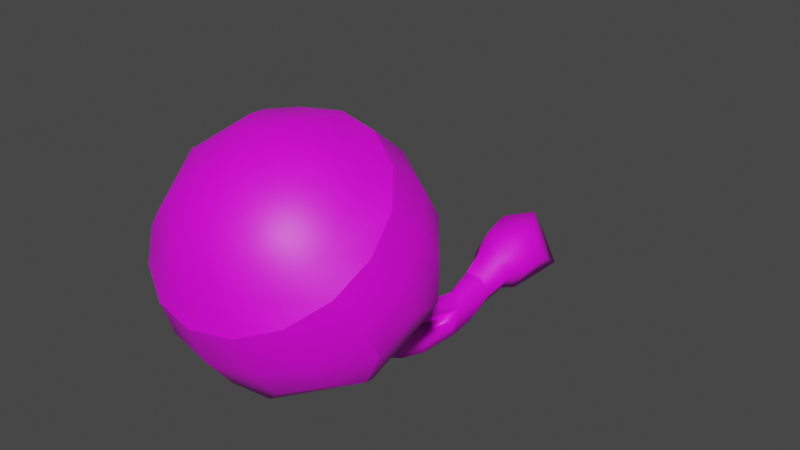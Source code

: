 # Source: FE_leaf_28-09.blend  (saved by Blender 3.0.42; exported with 4.5.12 LTS)
import bpy
from mathutils import Matrix  # noqa: F401  (used for matrix-valued properties, if any)

bpy.ops.wm.read_factory_settings(use_empty=True)
scene = bpy.context.scene
scene.name = 'Scene'

# ---- collections
col_collection = bpy.data.collections.new('Collection'); scene.collection.children.link(col_collection)

# ---- images (referenced by path relative to the original .blend; pixels are not part of the script)
import os
ASSET_DIR = os.environ.get("B2B_ASSET_DIR", "")  # directory of the original .blend (textures are referenced by path, not embedded)
HERE = os.path.dirname(os.path.abspath(__file__))  # packed textures are extracted next to this script under _unpacked/

def load_image(name, relpath, width, height, colorspace="sRGB"):
    """Load a texture the original file referenced (path relative to the .blend, or extracted next to this script)."""
    p = next((c for c in (os.path.join(HERE, relpath), os.path.join(ASSET_DIR, relpath)) if relpath and os.path.exists(c)), "")
    if p:
        img = bpy.data.images.load(p, check_existing=True)
        img.name = name
    else:  # same state as the original file: an image datablock whose file is absent (Cycles renders it pink)
        img = bpy.data.images.new(name, width, height)
        img.source = "FILE"
        img.filepath = "//" + (relpath or name)
    img.colorspace_settings.name = colorspace
    return img
img_fe_leaf_28__tintmask_rw4_dds_001 = load_image('FE_leaf_28__tintMask.rw4.dds.001', 'FE_leaf_28__tintMask.rw4.dds', 1024, 1024, 'sRGB')

# ---- materials (node trees are filled in below, after node groups)
mat_material_001 = bpy.data.materials.new('Material.001')
mat_material_001.use_transparent_shadow = False

# ---- material node trees
mat_material_001.use_nodes = True; mat_material_001.node_tree.nodes.clear()
_N = mat_material_001.node_tree.nodes; _L = mat_material_001.node_tree.links
n0 = _N.new('ShaderNodeBsdfPrincipled'); n0.name = 'Principled BSDF'; n0.location = (10, 300)
n0.distribution = 'GGX'
n0.subsurface_method = 'RANDOM_WALK_SKIN'
n0.inputs[3].default_value = 1.45
n0.inputs[27].default_value = (0.0, 0.0, 0.0, 1.0)
n0.inputs[28].default_value = 1.0
n1 = _N.new('ShaderNodeOutputMaterial'); n1.name = 'Material Output'; n1.location = (300, 300)
n2 = _N.new('ShaderNodeTexImage'); n2.name = 'Image Texture'; n2.location = (-280, 275)
n2.image = img_fe_leaf_28__tintmask_rw4_dds_001
_L.new(n0.outputs[0], n1.inputs[0])
_L.new(n2.outputs[0], n0.inputs[0])
n1.is_active_output = True

# ---- world
world_world = bpy.data.worlds.new('World'); scene.world = world_world
world_world.use_nodes = True; world_world.node_tree.nodes.clear()
_N = world_world.node_tree.nodes; _L = world_world.node_tree.links
n0 = _N.new('ShaderNodeOutputWorld'); n0.name = 'World Output'; n0.location = (300, 300)
n1 = _N.new('ShaderNodeBackground'); n1.name = 'Background'; n1.location = (10, 300)
n1.inputs[0].default_value = (0.05088, 0.05088, 0.05088, 1.0)
_L.new(n1.outputs[0], n0.inputs[0])
n0.is_active_output = True
world_world.color = (0.05088, 0.05088, 0.05088)
world_world.use_sun_shadow = False
world_world.sun_shadow_jitter_overblur = 0.0

# ---- meshes
me_0x07631a3d_gmdl_001 = bpy.data.meshes.new('0x07631A3D.gmdl.001')
me_0x07631a3d_gmdl_001.from_pydata([(0.001045, -1.384, 0.8062), (0.09173, -1.466, 0.6989), (0.1619, -1.38, 0.7595), (-0.0322, -1.486, 0.6847), (-0.1373, -1.429, 0.7252), (-0.1619, -1.327, 0.7966), (-0.09172, -1.242, 0.8572), (0.03221, -1.221, 0.8715), (0.1373, -1.279, 0.831), (0.1419, -1.498, 0.6144), (0.2504, -1.365, 0.7082), (-0.04981, -1.529, 0.5925), (-0.2123, -1.44, 0.6551), (-0.2504, -1.284, 0.7656), (-0.1419, -1.151, 0.8593), (0.04982, -1.12, 0.8813), (0.2123, -1.209, 0.8187), (0.1802, -1.506, 0.5266), (0.3182, -1.338, 0.6457), (-0.06328, -1.546, 0.4987), (-0.2697, -1.433, 0.5782), (-0.3182, -1.234, 0.7187), (-0.1802, -1.066, 0.8377), (0.06329, -1.026, 0.8657), (0.2697, -1.139, 0.7861), (0.2695, -1.46, 0.4612), (0.3521, -1.359, 0.5325), (0.1459, -1.527, 0.4135), (7.401e-06, -1.551, 0.3968), (-0.1459, -1.527, 0.4135), (-0.2695, -1.46, 0.4612), (-0.3521, -1.359, 0.5325), (-0.3811, -1.24, 0.6166), (-0.3521, -1.121, 0.7008), (-0.2695, -1.02, 0.7721), (-0.1459, -0.952, 0.8197), (5.359e-06, -0.9283, 0.8365), (0.1459, -0.952, 0.8197), (0.2695, -1.02, 0.7721), (0.3521, -1.121, 0.7008), (0.3812, -1.24, 0.6166), (0.3521, -1.359, 0.5325), (0.2695, -1.46, 0.4612), (0.2954, -1.402, 0.3348), (0.386, -1.292, 0.4129), (0.1459, -1.527, 0.4135), (0.1599, -1.476, 0.2825), (7.401e-06, -1.551, 0.3968), (6.862e-06, -1.502, 0.2642), (-0.1459, -1.527, 0.4135), (-0.1599, -1.476, 0.2825), (-0.2695, -1.46, 0.4612), (-0.2954, -1.402, 0.3348), (-0.3521, -1.359, 0.5325), (-0.3859, -1.292, 0.4129), (-0.3811, -1.24, 0.6166), (-0.4177, -1.161, 0.5051), (-0.3521, -1.121, 0.7008), (-0.3859, -1.03, 0.5973), (-0.2695, -1.02, 0.7721), (-0.2954, -0.9197, 0.6755), (-0.1459, -0.952, 0.8197), (-0.1599, -0.8457, 0.7277), (5.359e-06, -0.9283, 0.8365), (4.452e-06, -0.8197, 0.7461), (0.1459, -0.952, 0.8197), (0.1599, -0.8457, 0.7277), (0.2695, -1.02, 0.7721), (0.2954, -0.9197, 0.6755), (0.3521, -1.121, 0.7008), (0.386, -1.03, 0.5973), (0.3812, -1.24, 0.6166), (0.4178, -1.161, 0.5051), (0.3521, -1.359, 0.5325), (0.386, -1.292, 0.4129), (0.2916, -1.318, 0.2216), (0.3811, -1.208, 0.2988), (0.1578, -1.391, 0.17), (6.323e-06, -1.416, 0.1519), (-0.1578, -1.391, 0.17), (-0.2916, -1.318, 0.2216), (-0.381, -1.208, 0.2988), (-0.4124, -1.08, 0.3898), (-0.381, -0.9506, 0.4808), (-0.2916, -0.8413, 0.558), (-0.1578, -0.7683, 0.6096), (4.28e-06, -0.7426, 0.6277), (0.1578, -0.7683, 0.6096), (0.2916, -0.8413, 0.558), (0.3811, -0.9506, 0.4808), (0.4124, -1.08, 0.3898), (0.3811, -1.208, 0.2988), (0.3304, -1.208, 0.1894), (0.07752, -1.346, 0.09198), (-0.2207, -1.298, 0.1262), (-0.3897, -1.091, 0.272), (-0.3304, -0.8476, 0.4441), (-0.07751, -0.7096, 0.5415), (0.2208, -0.7581, 0.5073), (0.3897, -0.9647, 0.3614), (0.3304, -1.208, 0.1894), (0.0672, -1.258, 0.05639), (0.2864, -1.138, 0.1409), (-0.1913, -1.216, 0.08605), (-0.3378, -1.037, 0.2125), (-0.2864, -0.8254, 0.3616), (-0.06719, -0.7058, 0.446), (0.1913, -0.7478, 0.4164), (0.3378, -0.9268, 0.29), (0.2864, -1.138, 0.1409), (0.0428, -1.104, 0.05182), (0.1824, -1.028, 0.1056), (-0.1219, -1.078, 0.07071), (-0.2151, -0.9635, 0.1512), (-0.1824, -0.829, 0.2462), (-0.04279, -0.7528, 0.3), (0.1219, -0.7795, 0.2811), (0.2152, -0.8936, 0.2006), (0.1824, -1.028, 0.1056), (-0.002193, -0.9, 0.1357), (-0.002193, -0.9, 0.1357), (-0.002193, -0.9, 0.1357), (-0.0008756, -0.3738, -0.1539), (-0.03274, -0.212, -0.1222), (0.0306, -0.212, -0.1222), (-0.05981, -0.3443, -0.1298), (-0.06441, -0.2285, -0.06852), (-0.04118, -0.3734, -0.07127), (-0.03274, -0.2469, -0.008591), (-0.001194, -0.3555, -0.0235), (0.0306, -0.2469, -0.008592), (0.03859, -0.375, -0.0719), (0.06227, -0.2285, -0.06852), (0.05829, -0.3391, -0.1298), (0.0306, -0.212, -0.1222), (-0.03274, -0.212, -0.1222), (-0.04214, -0.1224, -0.1004), (0.04032, -0.1224, -0.1004), (-0.03274, -0.212, -0.1222), (-0.06441, -0.2285, -0.06852), (-0.08337, -0.1354, -0.02885), (-0.04214, -0.1224, -0.1004), (-0.03274, -0.2469, -0.008591), (-0.04214, -0.1485, 0.0427), (-0.03274, -0.2469, -0.008591), (0.0306, -0.2469, -0.008592), (0.04032, -0.1485, 0.0427), (0.06227, -0.2285, -0.06852), (0.08156, -0.1354, -0.02885), (0.05773, -0.0596, -0.1185), (-0.0592, -0.0596, -0.1185), (-0.06532, 0.02438, -0.1176), (0.0642, 0.02438, -0.1176), (-0.0592, -0.0596, -0.1185), (-0.1177, -0.0665, -0.01652), (-0.1301, 0.02463, -0.004192), (-0.06532, 0.02438, -0.1176), (-0.0592, -0.0734, 0.08548), (-0.06532, 0.02488, 0.1092), (0.05773, -0.0734, 0.08548), (0.0642, 0.02488, 0.1092), (0.1162, -0.0665, -0.01652), (0.129, 0.02463, -0.004194), (-0.1056, 0.1389, -0.07881), (0.1054, 0.1389, -0.07881), (-0.1056, 0.1389, -0.07881), (-0.00011, 0.1393, 0.1044), (0.0001273, 0.2179, -0.01879), (-0.00011, 0.1393, 0.1044), (-0.05489, -0.4536, -0.08507), (-0.07129, -0.4509, -0.1387), (-0.0212, -0.458, -0.154), (0.03796, -0.4584, -0.04958), (-0.0007085, -0.4501, -0.005412), (-0.03936, -0.4578, -0.04674), (0.02661, -0.458, -0.1404), (0.06966, -0.4525, -0.1315), (0.06012, -0.4537, -0.08807), (0.001544, -0.4639, -0.09641), (-0.1488, -0.9659, 0.1421), (-0.1669, -1.015, 0.08568), (-0.1266, -1.122, 0.2481), (-0.09551, -1.037, 0.07558), (-0.07713, -0.9841, 0.13), (0.05728, -0.8541, 0.2443), (0.001318, -0.8007, 0.2824), (0.0009172, -0.9536, 0.3681), (0.001318, -0.8007, 0.2824), (-0.05456, -0.8506, 0.2468), (0.0009172, -0.9536, 0.3681), (0.001388, -0.9083, 0.2066), (0.05728, -0.8541, 0.2443), (0.09363, -1.02, 0.1005), (0.1552, -1.006, 0.1054), (0.1193, -1.105, 0.2611), (0.1418, -0.9594, 0.1492), (0.07808, -0.9723, 0.1453), (0.0442, -0.6524, -0.1104), (0.08613, -0.6449, -0.1033), (0.1026, -0.7809, -0.04846), (0.06187, -0.7892, -0.054), (0.07694, -0.6338, -0.06203), (0.09373, -0.7615, -0.01141), (0.03354, -0.641, -0.06817), (0.05154, -0.7693, -0.01608), (0.03747, -0.6181, 0.002053), (-0.0004033, -0.5985, 0.04165), (5.542e-05, -0.6905, 0.1059), (0.03776, -0.7174, 0.07104), (-0.03822, -0.6168, 0.004599), (-0.03759, -0.7157, 0.07328), (-0.000367, -0.6382, -0.03756), (0.0001009, -0.7448, 0.03621), (-0.07322, -0.6335, -0.06254), (-0.08875, -0.6459, -0.1128), (-0.1088, -0.7848, -0.0608), (-0.09307, -0.7612, -0.01348), (-0.04096, -0.6563, -0.1254), (-0.06023, -0.7976, -0.07149), (-0.0285, -0.6456, -0.07633), (-0.04766, -0.7759, -0.02508), (-0.1362, -0.9129, 0.00638), (-0.1187, -0.8754, 0.05256), (-0.08194, -0.9291, -0.002829), (-0.06795, -0.8938, 0.04268), (0.1279, -0.907, 0.03085), (0.08194, -0.9172, 0.02631), (0.1179, -0.8764, 0.06709), (0.07032, -0.8858, 0.06339), (0.0006503, -0.7558, 0.1936), (0.04376, -0.7938, 0.1605), (-0.04238, -0.7913, 0.1626), (0.0007049, -0.8324, 0.1275)], [], [(0, 1, 2), (0, 3, 1), (0, 4, 3), (0, 5, 4), (0, 6, 5), (0, 7, 6), (0, 8, 7), (0, 2, 8), (9, 10, 1), (2, 1, 10), (11, 9, 3), (1, 3, 9), (12, 11, 4), (3, 4, 11), (13, 12, 5), (4, 5, 12), (14, 13, 6), (5, 6, 13), (15, 14, 7), (6, 7, 14), (16, 15, 8), (7, 8, 15), (10, 16, 2), (8, 2, 16), (17, 18, 9), (10, 9, 18), (19, 17, 11), (9, 11, 17), (20, 19, 12), (11, 12, 19), (21, 20, 13), (12, 13, 20), (22, 21, 14), (13, 14, 21), (23, 22, 15), (14, 15, 22), (24, 23, 16), (15, 16, 23), (18, 24, 10), (16, 10, 24), (18, 17, 26), (17, 25, 26), (17, 27, 25), (17, 19, 27), (19, 28, 27), (19, 29, 28), (19, 20, 29), (20, 30, 29), (20, 31, 30), (20, 21, 31), (21, 32, 31), (21, 33, 32), (21, 22, 33), (22, 34, 33), (22, 35, 34), (22, 23, 35), (23, 36, 35), (23, 37, 36), (23, 24, 37), (24, 38, 37), (24, 39, 38), (24, 18, 39), (18, 40, 39), (18, 26, 40), (43, 44, 42), (41, 42, 44), (46, 43, 45), (42, 45, 43), (48, 46, 47), (45, 47, 46), (50, 48, 49), (47, 49, 48), (52, 50, 51), (49, 51, 50), (54, 52, 53), (51, 53, 52), (56, 54, 55), (53, 55, 54), (58, 56, 57), (55, 57, 56), (60, 58, 59), (57, 59, 58), (62, 60, 61), (59, 61, 60), (64, 62, 63), (61, 63, 62), (66, 64, 65), (63, 65, 64), (68, 66, 67), (65, 67, 66), (70, 68, 69), (67, 69, 68), (72, 70, 71), (69, 71, 70), (74, 72, 73), (71, 73, 72), (44, 43, 76), (43, 75, 76), (43, 46, 75), (46, 77, 75), (46, 48, 77), (48, 78, 77), (48, 50, 78), (50, 79, 78), (50, 52, 79), (52, 80, 79), (52, 54, 80), (54, 81, 80), (54, 56, 81), (56, 82, 81), (56, 58, 82), (58, 83, 82), (58, 60, 83), (60, 84, 83), (60, 62, 84), (62, 85, 84), (62, 64, 85), (64, 86, 85), (64, 66, 86), (66, 87, 86), (66, 68, 87), (68, 88, 87), (68, 70, 88), (70, 89, 88), (70, 72, 89), (72, 90, 89), (72, 74, 90), (74, 91, 90), (76, 75, 92), (93, 92, 77), (75, 77, 92), (77, 78, 93), (94, 93, 79), (78, 79, 93), (79, 80, 94), (95, 94, 81), (80, 81, 94), (81, 82, 95), (96, 95, 83), (82, 83, 95), (83, 84, 96), (97, 96, 85), (84, 85, 96), (85, 86, 97), (98, 97, 87), (86, 87, 97), (87, 88, 98), (99, 98, 89), (88, 89, 98), (89, 90, 99), (100, 99, 91), (90, 91, 99), (92, 93, 102), (93, 101, 102), (93, 94, 101), (94, 103, 101), (94, 95, 103), (95, 104, 103), (95, 96, 104), (96, 105, 104), (96, 97, 105), (97, 106, 105), (97, 98, 106), (98, 107, 106), (98, 99, 107), (99, 108, 107), (99, 100, 108), (100, 109, 108), (102, 101, 111), (101, 110, 111), (101, 103, 110), (103, 112, 110), (103, 104, 112), (104, 113, 112), (104, 105, 113), (105, 114, 113), (105, 106, 114), (106, 115, 114), (106, 107, 115), (107, 116, 115), (107, 108, 116), (108, 117, 116), (108, 109, 117), (109, 118, 117), (111, 110, 119), (110, 112, 119), (112, 113, 119), (113, 114, 119), (114, 115, 120), (115, 116, 121), (116, 117, 121), (117, 118, 121), (122, 123, 124), (125, 126, 123), (127, 128, 126), (129, 130, 128), (131, 132, 130), (133, 124, 132), (136, 137, 135), (134, 135, 137), (140, 141, 139), (138, 139, 141), (143, 140, 142), (139, 142, 140), (146, 143, 145), (144, 145, 143), (146, 145, 148), (145, 147, 148), (148, 147, 137), (147, 134, 137), (151, 152, 150), (149, 150, 152), (155, 156, 154), (153, 154, 156), (158, 155, 157), (154, 157, 155), (160, 158, 159), (157, 159, 158), (160, 159, 162), (159, 161, 162), (162, 161, 152), (161, 149, 152), (163, 164, 151), (152, 151, 164), (156, 155, 165), (165, 155, 166), (155, 158, 166), (158, 160, 166), (164, 166, 162), (160, 162, 166), (162, 152, 164), (164, 163, 167), (163, 168, 167), (166, 164, 167), (125, 170, 127), (169, 127, 170), (125, 122, 170), (122, 171, 170), (127, 126, 125), (123, 122, 125), (129, 173, 131), (172, 131, 173), (129, 127, 173), (127, 174, 173), (131, 130, 129), (128, 127, 129), (133, 176, 122), (175, 122, 176), (133, 131, 176), (131, 177, 176), (122, 124, 133), (132, 131, 133), (127, 178, 174), (178, 131, 172), (131, 178, 177), (178, 122, 175), (122, 178, 171), (178, 127, 169), (179, 180, 181), (180, 182, 181), (182, 183, 181), (183, 179, 181), (184, 185, 186), (187, 188, 189), (188, 190, 189), (190, 191, 189), (192, 193, 194), (193, 195, 194), (195, 196, 194), (196, 192, 194), (200, 197, 199), (197, 198, 199), (199, 198, 202), (198, 201, 202), (203, 204, 201), (201, 204, 202), (197, 200, 203), (203, 200, 204), (208, 205, 207), (205, 206, 207), (209, 210, 206), (206, 210, 207), (211, 212, 209), (209, 212, 210), (212, 211, 208), (211, 205, 208), (215, 216, 214), (213, 214, 216), (218, 215, 217), (214, 217, 215), (217, 219, 218), (219, 220, 218), (219, 213, 220), (213, 216, 220), (214, 213, 170), (169, 170, 213), (217, 214, 171), (170, 171, 214), (171, 178, 217), (178, 219, 217), (178, 169, 219), (169, 213, 219), (221, 222, 215), (216, 215, 222), (223, 221, 218), (215, 218, 221), (218, 220, 223), (220, 224, 223), (220, 216, 224), (216, 222, 224), (226, 200, 225), (200, 199, 225), (225, 199, 227), (199, 202, 227), (204, 228, 202), (202, 228, 227), (200, 226, 204), (204, 226, 228), (197, 175, 198), (175, 176, 198), (198, 176, 201), (176, 177, 201), (178, 203, 177), (177, 203, 201), (175, 197, 178), (178, 197, 203), (230, 208, 229), (208, 207, 229), (231, 229, 210), (207, 210, 229), (232, 231, 212), (210, 212, 231), (232, 212, 230), (212, 208, 230), (172, 173, 205), (173, 206, 205), (174, 209, 173), (173, 209, 206), (178, 211, 174), (174, 211, 209), (211, 178, 205), (178, 172, 205), (180, 179, 221), (222, 221, 179), (182, 180, 223), (221, 223, 180), (183, 182, 224), (223, 224, 182), (179, 183, 222), (224, 222, 183), (192, 226, 193), (226, 225, 193), (195, 193, 227), (225, 227, 193), (195, 227, 196), (227, 228, 196), (196, 228, 192), (228, 226, 192), (187, 191, 229), (230, 229, 191), (187, 229, 188), (229, 231, 188), (190, 188, 232), (231, 232, 188), (190, 232, 191), (232, 230, 191), (150, 149, 136), (137, 136, 149), (154, 153, 140), (141, 140, 153), (157, 154, 143), (140, 143, 154), (159, 157, 146), (143, 146, 157), (159, 146, 161), (146, 148, 161), (161, 148, 149), (148, 137, 149)])
me_0x07631a3d_gmdl_001.polygons.foreach_set('use_smooth', [True] * 378)
_uv = me_0x07631a3d_gmdl_001.uv_layers.new(name='UVMap')
_uv.uv.foreach_set('vector', [0.6834, 0.3206, 0.767, 0.1929, 0.8212, 0.2747, 0.6834, 0.3206, 0.6709, 0.1733, 0.767, 0.1929, 0.6834, 0.3206, 0.589, 0.2274, 0.6709, 0.1733, 0.6834, 0.3206, 0.5694, 0.3235, 0.589, 0.2274, 0.6834, 0.3206, 0.6236, 0.4053, 0.5694, 0.3235, 0.6834, 0.3206, 0.7198, 0.4249, 0.6236, 0.4053, 0.6834, 0.3206, 0.8016, 0.3708, 0.7198, 0.4249, 0.6834, 0.3206, 0.8212, 0.2747, 0.8016, 0.3708, 0.7983, 0.1454, 0.8761, 0.2629, 0.767, 0.1929, 0.8212, 0.2747, 0.767, 0.1929, 0.8761, 0.2629, 0.6601, 0.1173, 0.7983, 0.1454, 0.6709, 0.1733, 0.767, 0.1929, 0.6709, 0.1733, 0.7983, 0.1454, 0.5424, 0.195, 0.6601, 0.1173, 0.589, 0.2274, 0.6709, 0.1733, 0.589, 0.2274, 0.6601, 0.1173, 0.5143, 0.3331, 0.5424, 0.195, 0.5694, 0.3235, 0.589, 0.2274, 0.5694, 0.3235, 0.5424, 0.195, 0.5921, 0.4506, 0.5143, 0.3331, 0.6236, 0.4053, 0.5694, 0.3235, 0.6236, 0.4053, 0.5143, 0.3331, 0.7303, 0.4788, 0.5921, 0.4506, 0.7198, 0.4249, 0.6236, 0.4053, 0.7198, 0.4249, 0.5921, 0.4506, 0.848, 0.401, 0.7303, 0.4788, 0.8016, 0.3708, 0.7198, 0.4249, 0.8016, 0.3708, 0.7303, 0.4788, 0.8761, 0.2629, 0.848, 0.401, 0.8212, 0.2747, 0.8016, 0.3708, 0.8212, 0.2747, 0.848, 0.401, 0.8243, 0.1052, 0.9219, 0.2525, 0.7983, 0.1454, 0.8761, 0.2629, 0.7983, 0.1454, 0.9219, 0.2525, 0.651, 0.06993, 0.8243, 0.1052, 0.6601, 0.1173, 0.7983, 0.1454, 0.6601, 0.1173, 0.8243, 0.1052, 0.5035, 0.1674, 0.651, 0.06993, 0.5424, 0.195, 0.6601, 0.1173, 0.5424, 0.195, 0.651, 0.06993, 0.4682, 0.3406, 0.5035, 0.1674, 0.5143, 0.3331, 0.5424, 0.195, 0.5143, 0.3331, 0.5035, 0.1674, 0.5658, 0.488, 0.4682, 0.3406, 0.5921, 0.4506, 0.5143, 0.3331, 0.5921, 0.4506, 0.4682, 0.3406, 0.7391, 0.5232, 0.5658, 0.488, 0.7303, 0.4788, 0.5921, 0.4506, 0.7303, 0.4788, 0.5658, 0.488, 0.8866, 0.4257, 0.7391, 0.5232, 0.848, 0.401, 0.7303, 0.4788, 0.848, 0.401, 0.7391, 0.5232, 0.9219, 0.2525, 0.8866, 0.4257, 0.8761, 0.2629, 0.848, 0.401, 0.8761, 0.2629, 0.8866, 0.4257, 0.9219, 0.2525, 0.8243, 0.1052, 0.9462, 0.1922, 0.8243, 0.1052, 0.8877, 0.1039, 0.9462, 0.1922, 0.8243, 0.1052, 0.7999, 0.04469, 0.8877, 0.1039, 0.8243, 0.1052, 0.651, 0.06993, 0.7999, 0.04469, 0.651, 0.06993, 0.6961, 0.02358, 0.7999, 0.04469, 0.651, 0.06993, 0.5921, 0.04377, 0.6961, 0.02358, 0.651, 0.06993, 0.5035, 0.1674, 0.5921, 0.04377, 0.5035, 0.1674, 0.5037, 0.1022, 0.5921, 0.04377, 0.5035, 0.1674, 0.4445, 0.1899, 0.5037, 0.1022, 0.5035, 0.1674, 0.4682, 0.3406, 0.4445, 0.1899, 0.4682, 0.3406, 0.4233, 0.2936, 0.4445, 0.1899, 0.4682, 0.3406, 0.4435, 0.3976, 0.4233, 0.2936, 0.4682, 0.3406, 0.5658, 0.488, 0.4435, 0.3976, 0.5658, 0.488, 0.502, 0.4858, 0.4435, 0.3976, 0.5658, 0.488, 0.5898, 0.545, 0.502, 0.4858, 0.5658, 0.488, 0.7391, 0.5232, 0.5898, 0.545, 0.7391, 0.5232, 0.6936, 0.5661, 0.5898, 0.545, 0.7391, 0.5232, 0.7976, 0.546, 0.6936, 0.5661, 0.7391, 0.5232, 0.8866, 0.4257, 0.7976, 0.546, 0.8866, 0.4257, 0.886, 0.4875, 0.7976, 0.546, 0.8866, 0.4257, 0.9452, 0.3998, 0.886, 0.4875, 0.8866, 0.4257, 0.9219, 0.2525, 0.9452, 0.3998, 0.9219, 0.2525, 0.9664, 0.2961, 0.9452, 0.3998, 0.9219, 0.2525, 0.9462, 0.1922, 0.9664, 0.2961, 0.3871, 0.6611, 0.3472, 0.6611, 0.3871, 0.5928, 0.3472, 0.5928, 0.3871, 0.5928, 0.3472, 0.6611, 0.427, 0.6611, 0.3871, 0.6611, 0.427, 0.5928, 0.3871, 0.5928, 0.427, 0.5928, 0.3871, 0.6611, 0.4668, 0.6611, 0.427, 0.6611, 0.4668, 0.5928, 0.427, 0.5928, 0.4668, 0.5928, 0.427, 0.6611, 0.5067, 0.6611, 0.4668, 0.6611, 0.5067, 0.5928, 0.4668, 0.5928, 0.5067, 0.5928, 0.4668, 0.6611, 0.5465, 0.6611, 0.5067, 0.6611, 0.5465, 0.5928, 0.5067, 0.5928, 0.5465, 0.5928, 0.5067, 0.6611, 0.5864, 0.6611, 0.5465, 0.6611, 0.5864, 0.5928, 0.5465, 0.5928, 0.5864, 0.5928, 0.5465, 0.6611, 0.6263, 0.6611, 0.5864, 0.6611, 0.6263, 0.5928, 0.5864, 0.5928, 0.6263, 0.5928, 0.5864, 0.6611, 0.6661, 0.6611, 0.6263, 0.6611, 0.6661, 0.5928, 0.6263, 0.5928, 0.6661, 0.5928, 0.6263, 0.6611, 0.706, 0.6611, 0.6661, 0.6611, 0.706, 0.5928, 0.6661, 0.5928, 0.706, 0.5928, 0.6661, 0.6611, 0.7458, 0.6611, 0.706, 0.6611, 0.7458, 0.5928, 0.706, 0.5928, 0.7458, 0.5928, 0.706, 0.6611, 0.7857, 0.6611, 0.7458, 0.6611, 0.7857, 0.5928, 0.7458, 0.5928, 0.7857, 0.5928, 0.7458, 0.6611, 0.8255, 0.6611, 0.7857, 0.6611, 0.8255, 0.5928, 0.7857, 0.5928, 0.8255, 0.5928, 0.7857, 0.6611, 0.8654, 0.6611, 0.8255, 0.6611, 0.8654, 0.5928, 0.8255, 0.5928, 0.8654, 0.5928, 0.8255, 0.6611, 0.9053, 0.6611, 0.8654, 0.6611, 0.9053, 0.5928, 0.8654, 0.5928, 0.9053, 0.5928, 0.8654, 0.6611, 0.9451, 0.6611, 0.9053, 0.6611, 0.9451, 0.5928, 0.9053, 0.5928, 0.9451, 0.5928, 0.9053, 0.6611, 0.985, 0.6611, 0.9451, 0.6611, 0.985, 0.5928, 0.9451, 0.5928, 0.985, 0.5928, 0.9451, 0.6611, 0.3472, 0.6611, 0.3871, 0.6611, 0.3472, 0.7294, 0.3871, 0.6611, 0.3871, 0.7294, 0.3472, 0.7294, 0.3871, 0.6611, 0.427, 0.6611, 0.3871, 0.7294, 0.427, 0.6611, 0.427, 0.7294, 0.3871, 0.7294, 0.427, 0.6611, 0.4668, 0.6611, 0.427, 0.7294, 0.4668, 0.6611, 0.4668, 0.7294, 0.427, 0.7294, 0.4668, 0.6611, 0.5067, 0.6611, 0.4668, 0.7294, 0.5067, 0.6611, 0.5067, 0.7294, 0.4668, 0.7294, 0.5067, 0.6611, 0.5465, 0.6611, 0.5067, 0.7294, 0.5465, 0.6611, 0.5465, 0.7294, 0.5067, 0.7294, 0.5465, 0.6611, 0.5864, 0.6611, 0.5465, 0.7294, 0.5864, 0.6611, 0.5864, 0.7294, 0.5465, 0.7294, 0.5864, 0.6611, 0.6263, 0.6611, 0.5864, 0.7294, 0.6263, 0.6611, 0.6263, 0.7294, 0.5864, 0.7294, 0.6263, 0.6611, 0.6661, 0.6611, 0.6263, 0.7294, 0.6661, 0.6611, 0.6661, 0.7294, 0.6263, 0.7294, 0.6661, 0.6611, 0.706, 0.6611, 0.6661, 0.7294, 0.706, 0.6611, 0.706, 0.7294, 0.6661, 0.7294, 0.706, 0.6611, 0.7458, 0.6611, 0.706, 0.7294, 0.7458, 0.6611, 0.7458, 0.7294, 0.706, 0.7294, 0.7458, 0.6611, 0.7857, 0.6611, 0.7458, 0.7294, 0.7857, 0.6611, 0.7857, 0.7294, 0.7458, 0.7294, 0.7857, 0.6611, 0.8255, 0.6611, 0.7857, 0.7294, 0.8255, 0.6611, 0.8255, 0.7294, 0.7857, 0.7294, 0.8255, 0.6611, 0.8654, 0.6611, 0.8255, 0.7294, 0.8654, 0.6611, 0.8654, 0.7294, 0.8255, 0.7294, 0.8654, 0.6611, 0.9053, 0.6611, 0.8654, 0.7294, 0.9053, 0.6611, 0.9053, 0.7294, 0.8654, 0.7294, 0.9053, 0.6611, 0.9451, 0.6611, 0.9053, 0.7294, 0.9451, 0.6611, 0.9451, 0.7294, 0.9053, 0.7294, 0.9451, 0.6611, 0.985, 0.6611, 0.9451, 0.7294, 0.985, 0.6611, 0.985, 0.7294, 0.9451, 0.7294, 0.3472, 0.7294, 0.3871, 0.7294, 0.3672, 0.7749, 0.4469, 0.7749, 0.3672, 0.7749, 0.427, 0.7294, 0.3871, 0.7294, 0.427, 0.7294, 0.3672, 0.7749, 0.427, 0.7294, 0.4668, 0.7294, 0.4469, 0.7749, 0.5266, 0.7749, 0.4469, 0.7749, 0.5067, 0.7294, 0.4668, 0.7294, 0.5067, 0.7294, 0.4469, 0.7749, 0.5067, 0.7294, 0.5465, 0.7294, 0.5266, 0.7749, 0.6063, 0.7749, 0.5266, 0.7749, 0.5864, 0.7294, 0.5465, 0.7294, 0.5864, 0.7294, 0.5266, 0.7749, 0.5864, 0.7294, 0.6263, 0.7294, 0.6063, 0.7749, 0.686, 0.7749, 0.6063, 0.7749, 0.6661, 0.7294, 0.6263, 0.7294, 0.6661, 0.7294, 0.6063, 0.7749, 0.6661, 0.7294, 0.706, 0.7294, 0.686, 0.7749, 0.7658, 0.7749, 0.686, 0.7749, 0.7458, 0.7294, 0.706, 0.7294, 0.7458, 0.7294, 0.686, 0.7749, 0.7458, 0.7294, 0.7857, 0.7294, 0.7658, 0.7749, 0.8455, 0.7749, 0.7658, 0.7749, 0.8255, 0.7294, 0.7857, 0.7294, 0.8255, 0.7294, 0.7658, 0.7749, 0.8255, 0.7294, 0.8654, 0.7294, 0.8455, 0.7749, 0.9252, 0.7749, 0.8455, 0.7749, 0.9053, 0.7294, 0.8654, 0.7294, 0.9053, 0.7294, 0.8455, 0.7749, 0.9053, 0.7294, 0.9451, 0.7294, 0.9252, 0.7749, 0.985, 0.7749, 0.9252, 0.7749, 0.985, 0.7294, 0.9451, 0.7294, 0.985, 0.7294, 0.9252, 0.7749, 0.3672, 0.7749, 0.4469, 0.7749, 0.3672, 0.8204, 0.4469, 0.7749, 0.4469, 0.8204, 0.3672, 0.8204, 0.4469, 0.7749, 0.5266, 0.7749, 0.4469, 0.8204, 0.5266, 0.7749, 0.5266, 0.8204, 0.4469, 0.8204, 0.5266, 0.7749, 0.6063, 0.7749, 0.5266, 0.8204, 0.6063, 0.7749, 0.6063, 0.8204, 0.5266, 0.8204, 0.6063, 0.7749, 0.686, 0.7749, 0.6063, 0.8204, 0.686, 0.7749, 0.686, 0.8204, 0.6063, 0.8204, 0.686, 0.7749, 0.7658, 0.7749, 0.686, 0.8204, 0.7658, 0.7749, 0.7658, 0.8204, 0.686, 0.8204, 0.7658, 0.7749, 0.8455, 0.7749, 0.7658, 0.8204, 0.8455, 0.7749, 0.8455, 0.8204, 0.7658, 0.8204, 0.8455, 0.7749, 0.9252, 0.7749, 0.8455, 0.8204, 0.9252, 0.7749, 0.9252, 0.8204, 0.8455, 0.8204, 0.9252, 0.7749, 0.985, 0.7749, 0.9252, 0.8204, 0.985, 0.7749, 0.985, 0.8204, 0.9252, 0.8204, 0.3672, 0.8204, 0.4469, 0.8204, 0.3672, 0.8887, 0.4469, 0.8204, 0.4469, 0.8887, 0.3672, 0.8887, 0.4469, 0.8204, 0.5266, 0.8204, 0.4469, 0.8887, 0.5266, 0.8204, 0.5266, 0.8887, 0.4469, 0.8887, 0.5266, 0.8204, 0.6063, 0.8204, 0.5266, 0.8887, 0.6063, 0.8204, 0.6063, 0.8887, 0.5266, 0.8887, 0.6063, 0.8204, 0.686, 0.8204, 0.6063, 0.8887, 0.686, 0.8204, 0.686, 0.8887, 0.6063, 0.8887, 0.686, 0.8204, 0.7658, 0.8204, 0.686, 0.8887, 0.7658, 0.8204, 0.7658, 0.8887, 0.686, 0.8887, 0.7658, 0.8204, 0.8455, 0.8204, 0.7658, 0.8887, 0.8455, 0.8204, 0.8455, 0.8887, 0.7658, 0.8887, 0.8455, 0.8204, 0.9252, 0.8204, 0.8455, 0.8887, 0.9252, 0.8204, 0.9252, 0.8887, 0.8455, 0.8887, 0.9252, 0.8204, 0.985, 0.8204, 0.9252, 0.8887, 0.985, 0.8204, 0.985, 0.8887, 0.9252, 0.8887, 0.3672, 0.8887, 0.4469, 0.8887, 0.6711, 0.957, 0.4469, 0.8887, 0.5266, 0.8887, 0.6711, 0.957, 0.5266, 0.8887, 0.6063, 0.8887, 0.6711, 0.957, 0.6063, 0.8887, 0.686, 0.8887, 0.6711, 0.957, 0.686, 0.8887, 0.7658, 0.8887, 0.6711, 0.957, 0.7658, 0.8887, 0.8455, 0.8887, 0.8131, 0.957, 0.8455, 0.8887, 0.9252, 0.8887, 0.8131, 0.957, 0.9252, 0.8887, 0.985, 0.8887, 0.8131, 0.957, 0.1464, 0.9095, 0.1931, 0.974, 0.1969, 0.9778, 0.1601, 0.914, 0.2122, 0.9529, 0.1931, 0.974, 0.1818, 0.8893, 0.2376, 0.9335, 0.2122, 0.9529, 0.2098, 0.8894, 0.2414, 0.9373, 0.2376, 0.9335, 0.186, 0.8935, 0.2199, 0.9606, 0.2414, 0.9373, 0.1683, 0.9235, 0.1969, 0.9778, 0.2199, 0.9606, 0.1148, 0.109, 0.1141, 0.1508, 0.05134, 0.1152, 0.05086, 0.1422, 0.05134, 0.1152, 0.1141, 0.1508, 0.1007, 0.3816, 0.1092, 0.4268, 0.0345, 0.4061, 0.0457, 0.433, 0.0345, 0.4061, 0.1092, 0.4268, 0.09253, 0.3241, 0.1007, 0.3816, 0.0221, 0.3701, 0.0345, 0.4061, 0.0221, 0.3701, 0.1007, 0.3816, 0.09379, 0.2536, 0.09253, 0.3241, 0.02504, 0.2046, 0.02354, 0.2893, 0.02504, 0.2046, 0.09253, 0.3241, 0.09379, 0.2536, 0.02504, 0.2046, 0.104, 0.1959, 0.02504, 0.2046, 0.03872, 0.1688, 0.104, 0.1959, 0.104, 0.1959, 0.03872, 0.1688, 0.1141, 0.1508, 0.03872, 0.1688, 0.05086, 0.1422, 0.1141, 0.1508, 0.2186, 0.1052, 0.2177, 0.1586, 0.1592, 0.1065, 0.1584, 0.1551, 0.1592, 0.1065, 0.2177, 0.1586, 0.2141, 0.3694, 0.213, 0.423, 0.1496, 0.3734, 0.1536, 0.4243, 0.1496, 0.3734, 0.213, 0.423, 0.2152, 0.3166, 0.2141, 0.3694, 0.1457, 0.3183, 0.1496, 0.3734, 0.1457, 0.3183, 0.2141, 0.3694, 0.2161, 0.265, 0.2152, 0.3166, 0.1467, 0.261, 0.1457, 0.3183, 0.1467, 0.261, 0.2152, 0.3166, 0.2161, 0.265, 0.1467, 0.261, 0.2169, 0.2123, 0.1467, 0.261, 0.1526, 0.2059, 0.2169, 0.2123, 0.2169, 0.2123, 0.1526, 0.2059, 0.2177, 0.1586, 0.1526, 0.2059, 0.1584, 0.1551, 0.2177, 0.1586, 0.3106, 0.08056, 0.3087, 0.1867, 0.2186, 0.1052, 0.2177, 0.1586, 0.2186, 0.1052, 0.3087, 0.1867, 0.213, 0.423, 0.2141, 0.3694, 0.305, 0.3984, 0.305, 0.3984, 0.2141, 0.3694, 0.307, 0.2922, 0.2141, 0.3694, 0.2152, 0.3166, 0.307, 0.2922, 0.2152, 0.3166, 0.2161, 0.265, 0.307, 0.2922, 0.3087, 0.1867, 0.307, 0.2922, 0.2169, 0.2123, 0.2161, 0.265, 0.2169, 0.2123, 0.307, 0.2922, 0.2169, 0.2123, 0.2177, 0.1586, 0.3087, 0.1867, 0.3087, 0.1867, 0.3106, 0.08056, 0.3434, 0.1869, 0.3106, 0.08056, 0.3223, 0.01329, 0.3434, 0.1869, 0.307, 0.2922, 0.3087, 0.1867, 0.3434, 0.1869, 0.1601, 0.914, 0.1329, 0.8669, 0.1818, 0.8893, 0.1578, 0.8551, 0.1818, 0.8893, 0.1329, 0.8669, 0.1601, 0.914, 0.1464, 0.9095, 0.1329, 0.8669, 0.1464, 0.9095, 0.1274, 0.8701, 0.1329, 0.8669, 0.1818, 0.8893, 0.2122, 0.9529, 0.1601, 0.914, 0.1931, 0.974, 0.1464, 0.9095, 0.1601, 0.914, 0.2098, 0.8894, 0.1982, 0.8426, 0.186, 0.8935, 0.1786, 0.8508, 0.186, 0.8935, 0.1982, 0.8426, 0.2098, 0.8894, 0.1818, 0.8893, 0.1982, 0.8426, 0.1818, 0.8893, 0.1753, 0.8458, 0.1982, 0.8426, 0.186, 0.8935, 0.2414, 0.9373, 0.2098, 0.8894, 0.2376, 0.9335, 0.1818, 0.8893, 0.2098, 0.8894, 0.1683, 0.9235, 0.1443, 0.8732, 0.1464, 0.9095, 0.1365, 0.87, 0.1464, 0.9095, 0.1443, 0.8732, 0.1683, 0.9235, 0.186, 0.8935, 0.1443, 0.8732, 0.186, 0.8935, 0.1633, 0.8626, 0.1443, 0.8732, 0.1464, 0.9095, 0.1969, 0.9778, 0.1683, 0.9235, 0.2199, 0.9606, 0.186, 0.8935, 0.1683, 0.9235, 0.1818, 0.8893, 0.1538, 0.8562, 0.1753, 0.8458, 0.1538, 0.8562, 0.186, 0.8935, 0.1786, 0.8508, 0.186, 0.8935, 0.1538, 0.8562, 0.1633, 0.8626, 0.1538, 0.8562, 0.1464, 0.9095, 0.1365, 0.87, 0.1464, 0.9095, 0.1538, 0.8562, 0.1274, 0.8701, 0.1538, 0.8562, 0.1818, 0.8893, 0.1578, 0.8551, 0.1479, 0.5678, 0.1108, 0.5569, 0.1647, 0.4754, 0.1108, 0.5569, 0.1058, 0.5533, 0.1647, 0.4754, 0.1058, 0.5533, 0.1428, 0.5665, 0.1647, 0.4754, 0.1428, 0.5665, 0.1479, 0.5678, 0.1647, 0.4754, 0.3355, 0.4797, 0.3037, 0.5202, 0.2851, 0.4764, 0.2558, 0.6213, 0.2256, 0.603, 0.2627, 0.5333, 0.2256, 0.603, 0.1985, 0.589, 0.2627, 0.5333, 0.1985, 0.589, 0.2305, 0.6087, 0.2627, 0.5333, 0.1322, 0.5671, 0.141, 0.5762, 0.1889, 0.4949, 0.141, 0.5762, 0.17, 0.5867, 0.1889, 0.4949, 0.17, 0.5867, 0.1617, 0.5779, 0.1889, 0.4949, 0.1617, 0.5779, 0.1322, 0.5671, 0.1889, 0.4949, 0.1083, 0.7032, 0.1103, 0.7764, 0.115, 0.7082, 0.1103, 0.7764, 0.1176, 0.7808, 0.115, 0.7082, 0.115, 0.7082, 0.1176, 0.7808, 0.1355, 0.7084, 0.1176, 0.7808, 0.1383, 0.7763, 0.1355, 0.7084, 0.1313, 0.7718, 0.1292, 0.7034, 0.1383, 0.7763, 0.1383, 0.7763, 0.1292, 0.7034, 0.1355, 0.7084, 0.1103, 0.7764, 0.1083, 0.7032, 0.1313, 0.7718, 0.1313, 0.7718, 0.1083, 0.7032, 0.1292, 0.7034, 0.179, 0.7071, 0.1685, 0.7671, 0.1984, 0.7095, 0.1685, 0.7671, 0.1884, 0.7651, 0.1984, 0.7095, 0.1653, 0.7626, 0.1759, 0.7029, 0.1884, 0.7651, 0.1884, 0.7651, 0.1759, 0.7029, 0.1984, 0.7095, 0.1438, 0.7643, 0.1551, 0.7, 0.1653, 0.7626, 0.1653, 0.7626, 0.1551, 0.7, 0.1759, 0.7029, 0.1551, 0.7, 0.1438, 0.7643, 0.179, 0.7071, 0.1438, 0.7643, 0.1685, 0.7671, 0.179, 0.7071, 0.09581, 0.6964, 0.1233, 0.6977, 0.1026, 0.7719, 0.1291, 0.7675, 0.1026, 0.7719, 0.1233, 0.6977, 0.09117, 0.6959, 0.09581, 0.6964, 0.09749, 0.7727, 0.1026, 0.7719, 0.09749, 0.7727, 0.09581, 0.6964, 0.09749, 0.7727, 0.1229, 0.7677, 0.09117, 0.6959, 0.1229, 0.7677, 0.1177, 0.6964, 0.09117, 0.6959, 0.1229, 0.7677, 0.1291, 0.7675, 0.1177, 0.6964, 0.1291, 0.7675, 0.1233, 0.6977, 0.1177, 0.6964, 0.1026, 0.7719, 0.1291, 0.7675, 0.1329, 0.8669, 0.1578, 0.8551, 0.1329, 0.8669, 0.1291, 0.7675, 0.09749, 0.7727, 0.1026, 0.7719, 0.1274, 0.8701, 0.1329, 0.8669, 0.1274, 0.8701, 0.1026, 0.7719, 0.1274, 0.8701, 0.1538, 0.8562, 0.09749, 0.7727, 0.1538, 0.8562, 0.1229, 0.7677, 0.09749, 0.7727, 0.1538, 0.8562, 0.1578, 0.8551, 0.1229, 0.7677, 0.1578, 0.8551, 0.1291, 0.7675, 0.1229, 0.7677, 0.09784, 0.6221, 0.1279, 0.6301, 0.09581, 0.6964, 0.1233, 0.6977, 0.09581, 0.6964, 0.1279, 0.6301, 0.09349, 0.62, 0.09784, 0.6221, 0.09117, 0.6959, 0.09581, 0.6964, 0.09117, 0.6959, 0.09784, 0.6221, 0.09117, 0.6959, 0.1177, 0.6964, 0.09349, 0.62, 0.1177, 0.6964, 0.1225, 0.627, 0.09349, 0.62, 0.1177, 0.6964, 0.1233, 0.6977, 0.1225, 0.627, 0.1233, 0.6977, 0.1279, 0.6301, 0.1225, 0.627, 0.1191, 0.6289, 0.1083, 0.7032, 0.1261, 0.6353, 0.1083, 0.7032, 0.115, 0.7082, 0.1261, 0.6353, 0.1261, 0.6353, 0.115, 0.7082, 0.1485, 0.6408, 0.115, 0.7082, 0.1355, 0.7084, 0.1485, 0.6408, 0.1292, 0.7034, 0.142, 0.6344, 0.1355, 0.7084, 0.1355, 0.7084, 0.142, 0.6344, 0.1485, 0.6408, 0.1083, 0.7032, 0.1191, 0.6289, 0.1292, 0.7034, 0.1292, 0.7034, 0.1191, 0.6289, 0.142, 0.6344, 0.1103, 0.7764, 0.1365, 0.87, 0.1176, 0.7808, 0.1365, 0.87, 0.1443, 0.8732, 0.1176, 0.7808, 0.1176, 0.7808, 0.1443, 0.8732, 0.1383, 0.7763, 0.1443, 0.8732, 0.1633, 0.8626, 0.1383, 0.7763, 0.1538, 0.8562, 0.1313, 0.7718, 0.1633, 0.8626, 0.1633, 0.8626, 0.1313, 0.7718, 0.1383, 0.7763, 0.1365, 0.87, 0.1103, 0.7764, 0.1538, 0.8562, 0.1538, 0.8562, 0.1103, 0.7764, 0.1313, 0.7718, 0.2041, 0.6535, 0.179, 0.7071, 0.2247, 0.6609, 0.179, 0.7071, 0.1984, 0.7095, 0.2247, 0.6609, 0.2004, 0.6489, 0.2247, 0.6609, 0.1759, 0.7029, 0.1984, 0.7095, 0.1759, 0.7029, 0.2247, 0.6609, 0.1783, 0.6405, 0.2004, 0.6489, 0.1551, 0.7, 0.1759, 0.7029, 0.1551, 0.7, 0.2004, 0.6489, 0.1783, 0.6405, 0.1551, 0.7, 0.2041, 0.6535, 0.1551, 0.7, 0.179, 0.7071, 0.2041, 0.6535, 0.1786, 0.8508, 0.1982, 0.8426, 0.1685, 0.7671, 0.1982, 0.8426, 0.1884, 0.7651, 0.1685, 0.7671, 0.1753, 0.8458, 0.1653, 0.7626, 0.1982, 0.8426, 0.1982, 0.8426, 0.1653, 0.7626, 0.1884, 0.7651, 0.1538, 0.8562, 0.1438, 0.7643, 0.1753, 0.8458, 0.1753, 0.8458, 0.1438, 0.7643, 0.1653, 0.7626, 0.1438, 0.7643, 0.1538, 0.8562, 0.1685, 0.7671, 0.1538, 0.8562, 0.1786, 0.8508, 0.1685, 0.7671, 0.1108, 0.5569, 0.1479, 0.5678, 0.09784, 0.6221, 0.1279, 0.6301, 0.09784, 0.6221, 0.1479, 0.5678, 0.1058, 0.5533, 0.1108, 0.5569, 0.09349, 0.62, 0.09784, 0.6221, 0.09349, 0.62, 0.1108, 0.5569, 0.1428, 0.5665, 0.1058, 0.5533, 0.1225, 0.627, 0.09349, 0.62, 0.1225, 0.627, 0.1058, 0.5533, 0.1479, 0.5678, 0.1428, 0.5665, 0.1279, 0.6301, 0.1225, 0.627, 0.1279, 0.6301, 0.1428, 0.5665, 0.1322, 0.5671, 0.1191, 0.6289, 0.141, 0.5762, 0.1191, 0.6289, 0.1261, 0.6353, 0.141, 0.5762, 0.17, 0.5867, 0.141, 0.5762, 0.1485, 0.6408, 0.1261, 0.6353, 0.1485, 0.6408, 0.141, 0.5762, 0.17, 0.5867, 0.1485, 0.6408, 0.1617, 0.5779, 0.1485, 0.6408, 0.142, 0.6344, 0.1617, 0.5779, 0.1617, 0.5779, 0.142, 0.6344, 0.1322, 0.5671, 0.142, 0.6344, 0.1191, 0.6289, 0.1322, 0.5671, 0.2558, 0.6213, 0.2305, 0.6087, 0.2247, 0.6609, 0.2041, 0.6535, 0.2247, 0.6609, 0.2305, 0.6087, 0.2558, 0.6213, 0.2247, 0.6609, 0.2256, 0.603, 0.2247, 0.6609, 0.2004, 0.6489, 0.2256, 0.603, 0.1985, 0.589, 0.2256, 0.603, 0.1783, 0.6405, 0.2004, 0.6489, 0.1783, 0.6405, 0.2256, 0.603, 0.1985, 0.589, 0.1783, 0.6405, 0.2305, 0.6087, 0.1783, 0.6405, 0.2041, 0.6535, 0.2305, 0.6087, 0.1592, 0.1065, 0.1584, 0.1551, 0.1148, 0.109, 0.1141, 0.1508, 0.1148, 0.109, 0.1584, 0.1551, 0.1496, 0.3734, 0.1536, 0.4243, 0.1007, 0.3816, 0.1092, 0.4268, 0.1007, 0.3816, 0.1536, 0.4243, 0.1457, 0.3183, 0.1496, 0.3734, 0.09253, 0.3241, 0.1007, 0.3816, 0.09253, 0.3241, 0.1496, 0.3734, 0.1467, 0.261, 0.1457, 0.3183, 0.09379, 0.2536, 0.09253, 0.3241, 0.09379, 0.2536, 0.1457, 0.3183, 0.1467, 0.261, 0.09379, 0.2536, 0.1526, 0.2059, 0.09379, 0.2536, 0.104, 0.1959, 0.1526, 0.2059, 0.1526, 0.2059, 0.104, 0.1959, 0.1584, 0.1551, 0.104, 0.1959, 0.1141, 0.1508, 0.1584, 0.1551])
me_0x07631a3d_gmdl_001.materials.append(mat_material_001)
me_0x07631a3d_gmdl_001.use_remesh_fix_poles = True
me_0x07631a3d_gmdl_001.use_remesh_preserve_attributes = False
me_0x07631a3d_gmdl_001.update()
arm_armature_001 = bpy.data.armatures.new('Armature.001')  # bones are not reproduced

# ---- objects
ob_armature = bpy.data.objects.new('Armature', arm_armature_001)
ob_0_324652_bess50_clean = bpy.data.objects.new('0,324652 BEsS50_clean', me_0x07631a3d_gmdl_001)

# ---- transforms, parenting, visibility, modifiers, constraints
ob_armature.location = (0.0, 0.0, 0.0)
ob_0_324652_bess50_clean.parent = ob_armature
ob_0_324652_bess50_clean.location = (0.0, 0.0, 0.0)
_vg = ob_0_324652_bess50_clean.vertex_groups.new(name='Bone.001')
for _i, _w in zip([0, 1, 2, 3, 4, 5, 6, 7, 8, 9, 10, 11, 12, 13, 14, 15, 16, 17, 18, 19, 20, 21, 22, 23, 24, 25, 26, 27, 28, 29, 30, 31, 32, 33, 34, 35, 36, 37, 38, 39, 40, 41, 42, 43, 44, 45, 46, 47, 48, 49, 50, 51, 52, 53, 54, 55, 56, 57, 58, 59, 60, 61, 62, 63, 64, 65, 66, 67, 68, 69, 70, 71, 72, 73, 74, 75, 76, 77, 78, 79, 80, 81, 82, 83, 84, 85, 86, 87, 88, 89, 90, 91, 92, 93, 94, 95, 96, 97, 98, 99, 100, 101, 102, 103, 104, 105, 106, 107, 108, 109, 110, 111, 112, 113, 114, 115, 116, 117, 118, 119, 120, 121, 122, 123, 124, 125, 126, 127, 128, 129, 130, 131, 132, 133, 134, 135, 136, 137, 138, 139, 140, 141, 142, 143, 144, 145, 146, 147, 148, 149, 150, 151, 152, 153, 154, 155, 156, 157, 158, 159, 160, 161, 162, 163, 164, 165, 166, 167, 168, 169, 170, 171, 172, 173, 174, 175, 176, 177, 178, 179, 180, 181, 182, 183, 184, 185, 186, 187, 188, 189, 190, 191, 192, 193, 194, 195, 196, 197, 198, 199, 200, 201, 202, 203, 204, 205, 206, 207, 208, 209, 210, 211, 212, 213, 214, 215, 216, 217, 218, 219, 220, 221, 222, 223, 224, 225, 226, 227, 228, 229, 230, 231, 232], [0.0, 0.0, 0.0, 0.0, 0.0, 0.0, 0.0, 0.0, 0.0, 0.0, 0.0, 0.0, 0.0, 0.0, 0.0, 0.0, 0.0, 0.0, 0.0, 0.0, 0.0, 0.0, 0.0, 0.0, 0.0, 0.0, 0.0, 0.0, 0.0, 0.0, 0.0, 0.0, 0.0, 0.0, 0.0, 0.0, 0.0, 0.0, 0.0, 0.0, 0.0, 0.0, 0.0, 0.0, 0.0, 0.0, 0.0, 0.0, 0.0, 0.0, 0.0, 0.0, 0.0, 0.0, 0.0, 0.0, 0.0, 0.0, 0.0, 0.0, 0.0, 0.0, 0.0, 0.0, 0.0, 0.0, 0.0, 0.0, 0.0, 0.0, 0.0, 0.0, 0.0, 0.0, 0.0, 0.0, 0.0, 0.0, 0.0, 0.0, 0.0, 0.0, 0.0, 0.0, 0.0, 0.0, 0.0, 0.0, 0.0, 0.0, 0.0, 0.0, 0.0, 0.0, 0.0, 0.0, 0.0, 0.0, 0.0, 0.0, 0.0, 0.0, 0.0, 0.0, 0.0, 0.0, 0.0, 0.0, 0.0, 0.0, 0.0, 0.0, 0.0, 0.0, 0.0, 0.0, 0.0, 0.0, 0.0, 0.0, 0.0, 0.0, 0.7, 1.0, 1.0, 0.7, 1.0, 0.7001, 1.0, 0.701, 1.0, 0.7, 1.0, 0.7, 1.0, 1.0, 0.8, 0.8, 1.0, 1.0, 0.8001, 0.8, 1.0, 0.8009, 1.0, 1.0, 0.8299, 1.0, 0.8, 0.2, 0.192, 0.0, 0.0, 0.192, 0.1996, 0.0, 0.0, 0.1999, 0.0, 0.1991, 0.0, 0.1988, 0.0, 0.0, 0.0, 0.0, 0.0, 0.0, 0.0, 0.0, 0.0, 0.0, 0.0, 0.0, 0.0, 0.0, 0.0, 0.0, 0.0, 0.0, 0.0, 0.0, 0.0, 0.0, 0.0, 0.0, 0.0, 0.0, 0.0, 0.0, 0.0, 0.0, 0.0, 0.0, 0.0, 0.0, 0.0, 0.0, 0.0, 0.0, 0.0, 0.0, 0.0, 0.0, 0.0, 0.0, 0.0, 0.0, 0.0, 0.0, 0.0, 0.0, 0.0, 0.0, 0.0, 0.0, 0.0, 0.0, 0.0, 0.0, 0.0, 0.0, 0.0, 0.0, 0.0, 0.0, 0.0, 0.0, 0.0, 0.0, 0.0, 0.0, 0.0]): _vg.add([_i], _w, 'REPLACE')
_vg = ob_0_324652_bess50_clean.vertex_groups.new(name='Bone')
for _i, _w in zip([136, 137, 140, 141, 143, 146, 148, 149, 150, 151, 152, 153, 154, 155, 156, 157, 158, 159, 160, 161, 162, 163, 164, 165, 166, 167, 168], [0.2, 0.2, 0.1999, 0.2, 0.1991, 0.1701, 0.2, 0.8, 0.808, 1.0, 1.0, 0.808, 0.8004, 1.0, 1.0, 0.8001, 1.0, 0.8009, 1.0, 0.8012, 1.0, 1.0, 1.0, 1.0, 1.0, 1.0, 1.0]): _vg.add([_i], _w, 'REPLACE')
_vg = ob_0_324652_bess50_clean.vertex_groups.new(name='Bone.002')
for _i, _w in zip([0, 1, 2, 3, 4, 5, 6, 7, 8, 9, 10, 11, 12, 13, 14, 15, 16, 17, 18, 19, 20, 21, 22, 23, 24, 25, 26, 27, 28, 29, 30, 31, 32, 33, 34, 35, 36, 37, 38, 39, 40, 41, 42, 43, 44, 45, 46, 47, 48, 49, 50, 51, 52, 53, 54, 55, 56, 57, 58, 59, 60, 61, 62, 63, 64, 65, 66, 67, 68, 69, 70, 71, 72, 73, 74, 75, 76, 77, 78, 79, 80, 81, 82, 83, 84, 85, 86, 87, 88, 89, 90, 91, 92, 93, 94, 95, 96, 97, 98, 99, 100, 101, 102, 103, 104, 105, 106, 107, 108, 109, 110, 111, 112, 113, 114, 115, 116, 117, 118, 119, 120, 121, 122, 125, 127, 129, 131, 133, 169, 170, 171, 172, 173, 174, 175, 176, 177, 178, 179, 180, 181, 182, 183, 184, 185, 186, 187, 188, 189, 190, 191, 192, 193, 194, 195, 196, 197, 198, 199, 200, 201, 202, 203, 204, 205, 206, 207, 208, 209, 210, 211, 212, 213, 214, 215, 216, 217, 218, 219, 220, 221, 222, 223, 224, 225, 226, 227, 228, 229, 230, 231, 232], [0.0, 0.0, 0.0, 0.0, 0.0, 0.0, 0.0, 0.0, 0.0, 0.0, 0.0, 0.0, 0.0, 0.0, 0.0, 0.0, 0.0, 0.0, 0.0, 0.0, 0.0, 0.0, 0.0, 0.0, 0.0, 0.0, 0.0, 0.0, 0.0, 0.0, 0.0, 0.0, 0.0, 0.0, 0.0, 0.0, 0.0, 0.0, 0.0, 0.0, 0.0, 0.0, 0.0, 0.0, 0.0, 0.0, 0.0, 0.0, 0.0, 0.0, 0.0, 0.0, 0.0, 0.0, 0.0, 0.0, 0.0, 0.0, 0.0, 0.0, 0.0, 0.0, 0.0, 0.0, 0.0, 0.0, 0.0, 0.0, 0.0, 0.0, 0.0, 0.0, 0.0, 0.0, 0.0, 0.0, 0.0, 0.0, 0.0, 0.0, 0.0, 0.0, 0.0, 0.0, 0.0, 0.0, 0.0, 0.0, 0.0, 0.0, 0.0, 0.0, 0.0, 0.0, 0.0, 0.0, 0.0, 0.0, 0.0, 0.0, 0.0, 0.0, 0.0, 0.0, 0.0, 0.0, 0.0, 0.0, 0.0, 0.0, 0.0, 0.0, 0.0, 0.0, 0.0, 0.0, 0.0, 0.0, 0.0, 0.0, 0.0, 0.0, 0.3, 0.3, 0.2999, 0.299, 0.3, 0.3, 1.0, 1.0, 1.0, 1.0, 1.0, 1.0, 1.0, 1.0, 1.0, 1.0, 0.0, 0.0, 0.0, 0.0, 0.0, 0.0, 0.0, 0.0, 0.0, 0.0, 0.0, 0.0, 0.0, 0.0, 0.0, 0.0, 0.0, 0.0, 0.0, 0.0, 0.0, 0.0, 0.0, 0.0, 0.0, 0.0, 0.0, 0.0, 0.0, 0.0, 0.0, 0.0, 0.0, 0.0, 0.0, 0.0, 0.0, 0.0, 0.0, 0.0, 0.0, 0.0, 0.0, 0.0, 0.0, 0.0, 0.0, 0.0, 0.0, 0.0, 0.0, 0.0, 0.0, 0.0]): _vg.add([_i], _w, 'REPLACE')
_vg = ob_0_324652_bess50_clean.vertex_groups.new(name='Bone.003')
for _i, _w in zip([0, 1, 2, 3, 4, 5, 6, 7, 8, 9, 10, 11, 12, 13, 14, 15, 16, 17, 18, 19, 20, 21, 22, 23, 24, 25, 26, 27, 28, 29, 30, 31, 32, 33, 34, 35, 36, 37, 38, 39, 40, 41, 42, 43, 44, 45, 46, 47, 48, 49, 50, 51, 52, 53, 54, 55, 56, 57, 58, 59, 60, 61, 62, 63, 64, 65, 66, 67, 68, 69, 70, 71, 72, 73, 74, 75, 76, 77, 78, 79, 80, 81, 82, 83, 84, 85, 86, 87, 88, 89, 90, 91, 92, 93, 94, 95, 96, 97, 98, 99, 100, 101, 102, 103, 104, 105, 106, 107, 108, 109, 110, 111, 112, 113, 114, 115, 116, 117, 118, 119, 120, 121, 179, 180, 181, 182, 183, 184, 185, 186, 187, 188, 189, 190, 191, 192, 193, 194, 195, 196, 197, 198, 199, 200, 201, 202, 203, 204, 205, 206, 207, 208, 209, 210, 211, 212, 213, 214, 215, 216, 217, 218, 219, 220, 221, 222, 223, 224, 225, 226, 227, 228, 229, 230, 231, 232], [0.0, 0.0, 0.0, 0.0, 0.0, 0.0, 0.0, 0.0, 0.0, 0.0, 0.0, 0.0, 0.0, 0.0, 0.0, 0.0, 0.0, 0.0, 0.0, 0.0, 0.0, 0.0, 0.0, 0.0, 0.0, 0.0, 0.0, 0.0, 0.0, 0.0, 0.0, 0.0, 0.0, 0.0, 0.0, 0.0, 0.0, 0.0, 0.0, 0.0, 0.0, 0.0, 0.0, 0.0, 0.0, 0.0, 0.0, 0.0, 0.0, 0.0, 0.0, 0.0, 0.0, 0.0, 0.0, 0.0, 0.0, 0.0, 0.0, 0.0, 0.0, 0.0, 0.0, 0.0, 0.0, 0.0, 0.0, 0.0, 0.0, 0.0, 0.0, 0.0, 0.0, 0.0, 0.0, 0.0, 0.0, 0.0, 0.0, 0.0, 0.0, 0.0, 0.0, 0.0, 0.0, 0.0, 0.0, 0.0, 0.0, 0.0, 0.0, 0.0, 0.0, 0.0, 0.0, 0.0, 0.0, 0.0, 0.0, 0.0, 0.0, 0.0, 0.0, 0.0, 0.0, 0.0, 0.0, 0.0, 0.0, 0.0, 0.0, 0.0, 0.0, 0.0, 0.0, 0.0, 0.0, 0.0, 0.0, 0.008796, 0.008796, 0.008796, 0.2162, 0.2369, 5.808e-06, 0.3948, 0.3937, 0.4, 0.3999, 0.0, 0.3999, 0.4, 0.0, 0.3998, 0.4, 0.3742, 0.4, 0.0, 0.0, 0.0, 1.0, 1.0, 0.9, 0.9, 1.0, 0.9, 1.0, 0.9, 1.0, 1.0, 0.9, 0.9, 1.0, 0.9, 1.0, 0.9, 1.0, 1.0, 0.9, 0.9, 1.0, 0.9, 1.0, 0.9, 0.6, 0.6, 0.6, 0.5999, 0.5999, 0.6, 0.6, 0.6, 0.6, 0.6, 0.6, 0.6]): _vg.add([_i], _w, 'REPLACE')
_vg = ob_0_324652_bess50_clean.vertex_groups.new(name='Bone.004')
for _i, _w in zip([0, 1, 2, 3, 4, 5, 6, 7, 8, 9, 10, 11, 12, 13, 14, 15, 16, 17, 18, 19, 20, 21, 22, 23, 24, 25, 26, 27, 28, 29, 30, 31, 32, 33, 34, 35, 36, 37, 38, 39, 40, 41, 42, 43, 44, 45, 46, 47, 48, 49, 50, 51, 52, 53, 54, 55, 56, 57, 58, 59, 60, 61, 62, 63, 64, 65, 66, 67, 68, 69, 70, 71, 72, 73, 74, 75, 76, 77, 78, 79, 80, 81, 82, 83, 84, 85, 86, 87, 88, 89, 90, 91, 92, 93, 94, 95, 96, 97, 98, 99, 100, 101, 102, 103, 104, 105, 106, 107, 108, 109, 110, 111, 112, 113, 114, 115, 116, 117, 118, 119, 120, 121, 179, 180, 181, 182, 183, 184, 185, 186, 187, 188, 189, 190, 191, 192, 193, 194, 195, 196, 199, 200, 202, 204, 207, 208, 210, 212, 215, 216, 218, 220, 221, 222, 223, 224, 225, 226, 227, 228, 229, 230, 231, 232], [1.0, 1.0, 1.0, 1.0, 1.0, 1.0, 1.0, 1.0, 1.0, 1.0, 1.0, 1.0, 1.0, 1.0, 1.0, 1.0, 1.0, 1.0, 1.0, 1.0, 1.0, 1.0, 1.0, 1.0, 1.0, 1.0, 1.0, 1.0, 1.0, 1.0, 1.0, 1.0, 1.0, 1.0, 1.0, 1.0, 1.0, 1.0, 1.0, 1.0, 1.0, 1.0, 1.0, 1.0, 1.0, 1.0, 1.0, 1.0, 1.0, 1.0, 1.0, 1.0, 1.0, 1.0, 1.0, 1.0, 1.0, 1.0, 1.0, 1.0, 1.0, 1.0, 1.0, 1.0, 1.0, 1.0, 1.0, 1.0, 1.0, 1.0, 1.0, 1.0, 1.0, 1.0, 1.0, 1.0, 1.0, 1.0, 1.0, 1.0, 1.0, 1.0, 1.0, 1.0, 1.0, 1.0, 1.0, 1.0, 1.0, 1.0, 1.0, 1.0, 1.0, 1.0, 1.0, 1.0, 1.0, 1.0, 1.0, 1.0, 1.0, 1.0, 1.0, 1.0, 1.0, 1.0, 1.0, 1.0, 1.0, 1.0, 1.0, 1.0, 1.0, 1.0, 1.0, 1.0, 1.0, 1.0, 1.0, 0.9912, 0.9912, 0.9912, 0.7838, 0.7631, 1.0, 0.6052, 0.6063, 0.6, 0.6001, 1.0, 0.6001, 0.6, 1.0, 0.6002, 0.6, 0.6258, 0.6, 1.0, 1.0, 1.0, 0.1, 0.1, 0.1, 0.1, 0.1, 0.1, 0.1, 0.1, 0.1, 0.1, 0.1, 0.1, 0.4, 0.4, 0.4, 0.4001, 0.4001, 0.4, 0.4, 0.4, 0.4, 0.4, 0.4, 0.4]): _vg.add([_i], _w, 'REPLACE')
_m = ob_0_324652_bess50_clean.modifiers.new('Armature', 'ARMATURE')
_m.object = ob_armature

# ---- collection membership
col_collection.objects.link(ob_armature)
col_collection.objects.link(ob_0_324652_bess50_clean)

# ---- scene / render settings (as saved in the file)
scene.frame_start = 1; scene.frame_end = 250; scene.frame_set(15)
scene.render.engine = 'BLENDER_EEVEE_NEXT'
scene.cycles.sampling_pattern = 'TABULATED_SOBOL'
scene.cycles.use_light_tree = False
scene.view_settings.view_transform = 'Filmic'
bpy.context.view_layer.update()

# ---- added for rendering (the .blend has no active camera and no usable light): camera, sun
cam_auto = bpy.data.cameras.new('AutoCamera')
cam_auto.lens = 50.0
cam_auto.sensor_width = 36.0
cam_auto.clip_end = 1000.0
ob_auto_camera = bpy.data.objects.new('AutoCamera', cam_auto)
scene.collection.objects.link(ob_auto_camera)
ob_auto_camera.location = (2.04795, -3.12412, 2.002)
ob_auto_camera.rotation_euler = (1.09748, -7.21219e-08, 0.694738)
scene.camera = ob_auto_camera
light_auto_sun = bpy.data.lights.new('AutoSun', 'SUN')
light_auto_sun.energy = 3.0
light_auto_sun.angle = 0.0523599
ob_auto_sun = bpy.data.objects.new('AutoSun', light_auto_sun)
scene.collection.objects.link(ob_auto_sun)
ob_auto_sun.rotation_euler = (0.872665, 0.174533, 0.523599)
bpy.context.view_layer.update()
